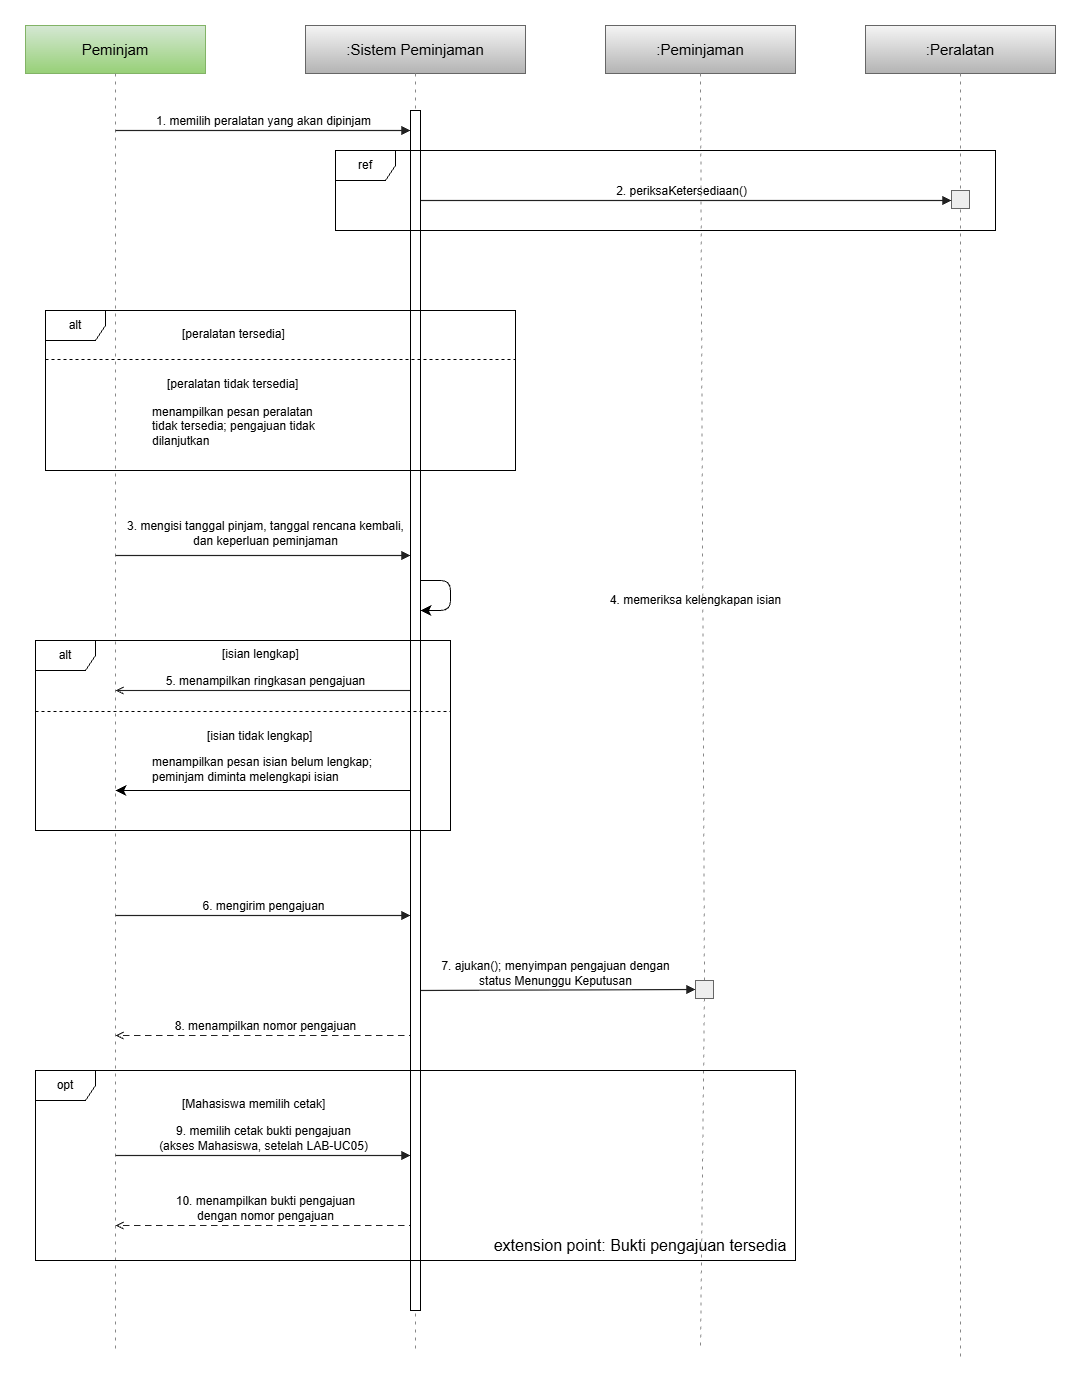

The diagram above was exported from draw.io. Its source (the exported page's mxGraphModel, read from the mxfile embedded in the PNG):
<mxGraphModel dx="1943" dy="1158" grid="1" gridSize="10" guides="1" tooltips="1" connect="1" arrows="1" fold="1" page="1" pageScale="1" pageWidth="1100" pageHeight="1450" math="0" shadow="0">
  <root>
    <mxCell id="0" />
    <mxCell id="1" parent="0" />
    <mxCell id="actor" parent="1" style="rounded=0;whiteSpace=wrap;html=1;align=center;verticalAlign=middle;fontStyle=0;fontSize=15;fillColor=#d5e8d4;strokeColor=#82b366;gradientColor=#97d077;" value="Peminjam" vertex="1">
      <mxGeometry height="48" width="180" x="70" y="35" as="geometry" />
    </mxCell>
    <mxCell id="actor_lifeline" edge="1" parent="1" style="edgeStyle=none;html=1;dashed=1;dashPattern=3 5;strokeColor=#888888;endArrow=none;startArrow=none;" value="">
      <mxGeometry relative="1" as="geometry">
        <mxPoint x="160" y="83" as="sourcePoint" />
        <mxPoint x="160" y="1360" as="targetPoint" />
      </mxGeometry>
    </mxCell>
    <mxCell id="system" parent="1" style="rounded=0;whiteSpace=wrap;html=1;align=center;verticalAlign=middle;fontStyle=0;fontSize=15;fillColor=#f5f5f5;strokeColor=#666666;gradientColor=#b3b3b3;" value=":Sistem Peminjaman" vertex="1">
      <mxGeometry height="48" width="220" x="350" y="35" as="geometry" />
    </mxCell>
    <mxCell id="system_lifeline" edge="1" parent="1" style="edgeStyle=none;html=1;dashed=1;dashPattern=3 5;strokeColor=#888888;endArrow=none;startArrow=none;" value="">
      <mxGeometry relative="1" as="geometry">
        <mxPoint x="460" y="83" as="sourcePoint" />
        <mxPoint x="460" y="1360" as="targetPoint" />
      </mxGeometry>
    </mxCell>
    <mxCell id="loan" parent="1" style="rounded=0;whiteSpace=wrap;html=1;align=center;verticalAlign=middle;fontStyle=0;fontSize=15;fillColor=#f5f5f5;strokeColor=#666666;gradientColor=#b3b3b3;" value=":Peminjaman" vertex="1">
      <mxGeometry height="48" width="190" x="650" y="35" as="geometry" />
    </mxCell>
    <mxCell id="loan_lifeline" edge="1" parent="1" source="act_loan" style="edgeStyle=none;html=1;dashed=1;dashPattern=3 5;strokeColor=#888888;endArrow=none;startArrow=none;" value="">
      <mxGeometry relative="1" as="geometry">
        <mxPoint x="745" y="83" as="sourcePoint" />
        <mxPoint x="745" y="1360" as="targetPoint" />
      </mxGeometry>
    </mxCell>
    <mxCell id="equipment" parent="1" style="rounded=0;whiteSpace=wrap;html=1;align=center;verticalAlign=middle;fontStyle=0;fontSize=15;fillColor=#f5f5f5;strokeColor=#666666;gradientColor=#b3b3b3;" value=":Peralatan" vertex="1">
      <mxGeometry height="48" width="190" x="910" y="35" as="geometry" />
    </mxCell>
    <mxCell id="equipment_lifeline" edge="1" parent="1" style="edgeStyle=none;html=1;dashed=1;dashPattern=3 5;strokeColor=#888888;endArrow=none;startArrow=none;" value="">
      <mxGeometry relative="1" as="geometry">
        <mxPoint x="1005" y="83" as="sourcePoint" />
        <mxPoint x="1005" y="1370" as="targetPoint" />
      </mxGeometry>
    </mxCell>
    <mxCell id="act_equipment" parent="1" style="rounded=0;whiteSpace=wrap;html=1;fillColor=#eeeeee;strokeColor=#666666;" value="" vertex="1">
      <mxGeometry height="18" width="18" x="996" y="200" as="geometry" />
    </mxCell>
    <mxCell id="alt_equipment_guard1" parent="1" style="text;html=1;align=left;verticalAlign=middle;fontSize=12;" value="[peralatan tersedia]" vertex="1">
      <mxGeometry height="28" width="110" x="225" y="330" as="geometry" />
    </mxCell>
    <mxCell id="alt_equipment_guard2" parent="1" style="text;html=1;align=left;verticalAlign=middle;fontSize=12;" value="[peralatan tidak tersedia]" vertex="1">
      <mxGeometry height="28" width="140" x="210" y="380" as="geometry" />
    </mxCell>
    <mxCell id="alt_equipment_note" parent="1" style="text;html=1;align=left;verticalAlign=middle;fontSize=12;" value="menampilkan pesan peralatan&lt;br&gt;tidak tersedia; pengajuan tidak&lt;br&gt;dilanjutkan" vertex="1">
      <mxGeometry height="55" width="180" x="195" y="408" as="geometry" />
    </mxCell>
    <mxCell id="alt_form_guard1" parent="1" style="text;html=1;align=left;verticalAlign=middle;fontSize=12;" value="[isian lengkap]" vertex="1">
      <mxGeometry height="28" width="80" x="265" y="650" as="geometry" />
    </mxCell>
    <mxCell id="alt_form_guard2" parent="1" style="text;html=1;align=left;verticalAlign=middle;fontSize=12;" value="[isian tidak lengkap]" vertex="1">
      <mxGeometry height="28" width="110" x="250" y="732" as="geometry" />
    </mxCell>
    <mxCell id="alt_form_note" parent="1" style="text;html=1;align=left;verticalAlign=middle;fontSize=12;" value="menampilkan pesan isian belum lengkap;&lt;br&gt;peminjam diminta melengkapi isian" vertex="1">
      <mxGeometry height="37" width="220" x="195" y="760" as="geometry" />
    </mxCell>
    <mxCell id="opt_guard" parent="1" style="text;html=1;align=left;verticalAlign=middle;fontSize=12;" value="[Mahasiswa memilih cetak]" vertex="1">
      <mxGeometry height="28" width="140" x="225" y="1100" as="geometry" />
    </mxCell>
    <mxCell id="m1" edge="1" parent="1" style="edgeStyle=none;html=1;rounded=0;strokeColor=#222222;strokeWidth=1.2;endArrow=block;endFill=1;fontSize=12;labelBackgroundColor=#ffffff;align=center;verticalAlign=bottom;" value="1. memilih peralatan yang akan dipinjam">
      <mxGeometry relative="1" as="geometry">
        <mxPoint x="160" y="140" as="sourcePoint" />
        <mxPoint x="455" y="140" as="targetPoint" />
      </mxGeometry>
    </mxCell>
    <mxCell id="m2" edge="1" parent="1" style="edgeStyle=none;html=1;rounded=0;strokeColor=#222222;strokeWidth=1.2;endArrow=block;endFill=1;fontSize=12;labelBackgroundColor=#ffffff;align=center;verticalAlign=bottom;" value="2. periksaKetersediaan()">
      <mxGeometry relative="1" as="geometry">
        <mxPoint x="456" y="210" as="sourcePoint" />
        <mxPoint x="996" y="210" as="targetPoint" />
      </mxGeometry>
    </mxCell>
    <mxCell id="m3" edge="1" parent="1" style="edgeStyle=none;html=1;rounded=0;strokeColor=#222222;strokeWidth=1.2;endArrow=block;endFill=1;fontSize=12;labelBackgroundColor=#ffffff;align=center;verticalAlign=bottom;" target="X_OzuXYJWlpRsHvlE0JB-1" value="3. mengisi tanggal pinjam, tanggal rencana kembali,&lt;br&gt;dan keperluan peminjaman">
      <mxGeometry relative="1" x="0.0169" y="5" as="geometry">
        <mxPoint as="offset" />
        <mxPoint x="160" y="565" as="sourcePoint" />
        <mxPoint x="460" y="565" as="targetPoint" />
      </mxGeometry>
    </mxCell>
    <mxCell id="m4" edge="1" parent="1" style="edgeStyle=orthogonalEdgeStyle;orthogonalLoop=1;jettySize=18;html=1;rounded=0;strokeColor=#222222;endArrow=block;endFill=1;fontSize=12;labelBackgroundColor=#ffffff;" value="4. memeriksa kelengkapan isian">
      <mxGeometry relative="1" y="280" as="geometry">
        <mxPoint x="280" as="offset" />
        <mxPoint x="460" y="610" as="sourcePoint" />
        <mxPoint x="460" y="610" as="targetPoint" />
      </mxGeometry>
    </mxCell>
    <mxCell id="m5" edge="1" parent="1" style="edgeStyle=none;html=1;rounded=0;strokeColor=#222222;strokeWidth=1.1;endArrow=open;endFill=0;fontSize=12;labelBackgroundColor=#ffffff;align=center;verticalAlign=bottom;" value="5. menampilkan ringkasan pengajuan">
      <mxGeometry relative="1" as="geometry">
        <mxPoint x="460" y="700" as="sourcePoint" />
        <mxPoint x="160" y="700" as="targetPoint" />
      </mxGeometry>
    </mxCell>
    <mxCell id="m6" edge="1" parent="1" style="edgeStyle=none;html=1;rounded=0;strokeColor=#222222;strokeWidth=1.2;endArrow=block;endFill=1;fontSize=12;labelBackgroundColor=#ffffff;align=center;verticalAlign=bottom;" target="X_OzuXYJWlpRsHvlE0JB-1" value="6. mengirim pengajuan">
      <mxGeometry relative="1" as="geometry">
        <mxPoint x="160" y="925" as="sourcePoint" />
        <mxPoint x="460" y="925" as="targetPoint" />
      </mxGeometry>
    </mxCell>
    <mxCell id="m7" edge="1" parent="1" style="edgeStyle=none;html=1;rounded=0;strokeColor=#222222;strokeWidth=1.2;endArrow=block;endFill=1;fontSize=12;labelBackgroundColor=#ffffff;align=center;verticalAlign=bottom;entryX=0;entryY=0.5;entryDx=0;entryDy=0;" target="act_loan" value="7. ajukan(); menyimpan pengajuan dengan&lt;br&gt;status Menunggu Keputusan">
      <mxGeometry relative="1" as="geometry">
        <mxPoint x="460" y="1000" as="sourcePoint" />
        <mxPoint x="745" y="1000" as="targetPoint" />
      </mxGeometry>
    </mxCell>
    <mxCell id="m8" edge="1" parent="1" style="edgeStyle=none;html=1;rounded=0;strokeColor=#222222;strokeWidth=1.1;dashed=1;dashPattern=6 4;endArrow=open;endFill=0;fontSize=12;labelBackgroundColor=#ffffff;align=center;verticalAlign=bottom;" value="8. menampilkan nomor pengajuan">
      <mxGeometry relative="1" as="geometry">
        <mxPoint x="460" y="1045" as="sourcePoint" />
        <mxPoint x="160" y="1045" as="targetPoint" />
      </mxGeometry>
    </mxCell>
    <mxCell id="m9" edge="1" parent="1" style="edgeStyle=none;html=1;rounded=0;strokeColor=#222222;strokeWidth=1.2;endArrow=block;endFill=1;fontSize=12;labelBackgroundColor=#ffffff;align=center;verticalAlign=bottom;" target="X_OzuXYJWlpRsHvlE0JB-1" value="9. memilih cetak bukti pengajuan&lt;br&gt;(akses Mahasiswa, setelah LAB-UC05)">
      <mxGeometry relative="1" as="geometry">
        <mxPoint x="160" y="1165" as="sourcePoint" />
        <mxPoint x="460" y="1165" as="targetPoint" />
      </mxGeometry>
    </mxCell>
    <mxCell id="m10" edge="1" parent="1" style="edgeStyle=none;html=1;rounded=0;strokeColor=#222222;strokeWidth=1.1;dashed=1;dashPattern=6 4;endArrow=open;endFill=0;fontSize=12;labelBackgroundColor=#ffffff;align=center;verticalAlign=bottom;" value="10. menampilkan bukti pengajuan&lt;br&gt;dengan nomor pengajuan">
      <mxGeometry relative="1" as="geometry">
        <mxPoint x="460" y="1235" as="sourcePoint" />
        <mxPoint x="160" y="1235" as="targetPoint" />
      </mxGeometry>
    </mxCell>
    <mxCell id="X_OzuXYJWlpRsHvlE0JB-8" edge="1" parent="1" source="X_OzuXYJWlpRsHvlE0JB-1" style="edgeStyle=sequenceEdgeStyle;curved=0;rounded=0;orthogonalLoop=1;jettySize=auto;html=1;libavoidRouting=0;fontSize=12;defaultLabelBackgroundColor=page;labelPadding=0 4;startSize=8;endSize=8;">
      <mxGeometry relative="1" as="geometry">
        <Array as="points">
          <mxPoint x="160" y="800.0000000000002" />
        </Array>
        <mxPoint x="160" y="800.0000000000002" as="targetPoint" />
      </mxGeometry>
    </mxCell>
    <mxCell id="X_OzuXYJWlpRsHvlE0JB-1" parent="1" style="html=1;points=[[0,0,0,0,5],[0,1,0,0,-5],[1,0,0,0,5],[1,1,0,0,-5]];perimeter=orthogonalPerimeter;outlineConnect=0;targetShapes=umlLifeline;portConstraint=eastwest;newEdgeStyle={&quot;edgeStyle&quot;:&quot;sequenceEdgeStyle&quot;,&quot;libavoidRouting&quot;:0,&quot;curved&quot;:0,&quot;rounded&quot;:0};" value="" vertex="1">
      <mxGeometry height="1200" width="10" x="455" y="120" as="geometry" />
    </mxCell>
    <mxCell id="X_OzuXYJWlpRsHvlE0JB-2" parent="1" style="shape=umlFrame;whiteSpace=wrap;html=1;pointerEvents=0;" value="ref" vertex="1">
      <mxGeometry height="80" width="660" x="380" y="160" as="geometry" />
    </mxCell>
    <mxCell id="X_OzuXYJWlpRsHvlE0JB-3" parent="1" style="shape=umlFrame;whiteSpace=wrap;html=1;pointerEvents=0;" value="alt" vertex="1">
      <mxGeometry height="160" width="470" x="90" y="320" as="geometry" />
    </mxCell>
    <mxCell id="X_OzuXYJWlpRsHvlE0JB-4" parent="1" style="line;strokeWidth=1;fillColor=none;align=left;verticalAlign=middle;spacingTop=-1;spacingLeft=3;spacingRight=3;rotatable=0;labelPosition=right;points=[];portConstraint=eastwest;strokeColor=inherit;labelPerimeter=1;dashed=1;" value="" vertex="1">
      <mxGeometry height="8" width="470" x="90" y="365" as="geometry" />
    </mxCell>
    <mxCell id="X_OzuXYJWlpRsHvlE0JB-5" edge="1" parent="1" source="X_OzuXYJWlpRsHvlE0JB-1" style="edgeStyle=sequenceEdgeStyle;curved=0;rounded=1;orthogonalLoop=1;jettySize=auto;html=1;libavoidRouting=0;fontSize=12;defaultLabelBackgroundColor=page;labelPadding=0 4;startSize=8;endSize=8;" target="X_OzuXYJWlpRsHvlE0JB-1">
      <mxGeometry relative="1" as="geometry">
        <Array as="points">
          <mxPoint x="495.0000000000002" y="589.9999999999998" />
          <mxPoint x="495.0000000000002" y="620" />
        </Array>
      </mxGeometry>
    </mxCell>
    <mxCell id="X_OzuXYJWlpRsHvlE0JB-6" parent="1" style="shape=umlFrame;whiteSpace=wrap;html=1;pointerEvents=0;" value="alt" vertex="1">
      <mxGeometry height="190" width="415" x="80" y="650" as="geometry" />
    </mxCell>
    <mxCell id="X_OzuXYJWlpRsHvlE0JB-7" parent="1" style="line;strokeWidth=1;fillColor=none;align=left;verticalAlign=middle;spacingTop=-1;spacingLeft=3;spacingRight=3;rotatable=0;labelPosition=right;points=[];portConstraint=eastwest;strokeColor=inherit;labelPerimeter=1;dashed=1;" value="" vertex="1">
      <mxGeometry height="8" width="415" x="80" y="717" as="geometry" />
    </mxCell>
    <mxCell id="X_OzuXYJWlpRsHvlE0JB-9" edge="1" parent="1" style="edgeStyle=none;html=1;dashed=1;dashPattern=3 5;strokeColor=#888888;endArrow=none;startArrow=none;" target="act_loan" value="">
      <mxGeometry relative="1" as="geometry">
        <mxPoint x="745" y="83" as="sourcePoint" />
        <mxPoint x="745" y="1360" as="targetPoint" />
      </mxGeometry>
    </mxCell>
    <mxCell id="act_loan" parent="1" style="rounded=0;whiteSpace=wrap;html=1;fillColor=#eeeeee;strokeColor=#666666;" value="" vertex="1">
      <mxGeometry height="18" width="18" x="740" y="990" as="geometry" />
    </mxCell>
    <mxCell id="X_OzuXYJWlpRsHvlE0JB-10" parent="1" style="shape=umlFrame;whiteSpace=wrap;html=1;pointerEvents=0;" value="opt" vertex="1">
      <mxGeometry height="190" width="760" x="80" y="1080" as="geometry" />
    </mxCell>
    <mxCell id="X_OzuXYJWlpRsHvlE0JB-11" parent="1" style="text;html=1;whiteSpace=wrap;strokeColor=none;fillColor=none;align=center;verticalAlign=middle;rounded=0;fontSize=16;" value="extension point: Bukti pengajuan tersedia" vertex="1">
      <mxGeometry height="30" width="310" x="530" y="1240" as="geometry" />
    </mxCell>
  </root>
</mxGraphModel>